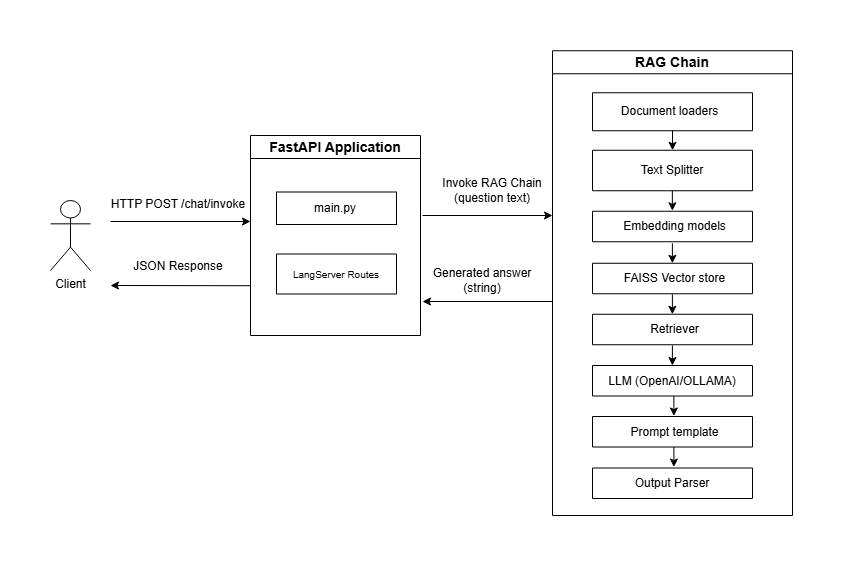

The diagram above was exported from draw.io. Its source (the exported page's mxGraphModel, read from the mxfile embedded in the PNG):
<mxGraphModel dx="2253" dy="777" grid="1" gridSize="10" guides="1" tooltips="1" connect="1" arrows="1" fold="1" page="1" pageScale="1" pageWidth="827" pageHeight="1169" math="0" shadow="0">
  <root>
    <mxCell id="0" />
    <mxCell id="1" parent="0" />
    <mxCell id="Xfzsy6ELyMmptRd_BdmM-1" parent="1" style="shape=umlActor;verticalLabelPosition=bottom;verticalAlign=top;html=1;outlineConnect=0;" value="Client" vertex="1">
      <mxGeometry height="70" width="40" x="-130" y="185" as="geometry" />
    </mxCell>
    <mxCell id="Xfzsy6ELyMmptRd_BdmM-6" parent="1" style="text;html=1;whiteSpace=wrap;strokeColor=none;fillColor=none;align=center;verticalAlign=middle;rounded=0;rotation=0;" value="HTTP POST /chat/invoke" vertex="1">
      <mxGeometry height="41.56" width="140.12" x="-71.85" y="168.44" as="geometry" />
    </mxCell>
    <mxCell id="Xfzsy6ELyMmptRd_BdmM-8" parent="1" style="swimlane;whiteSpace=wrap;html=1;" value="&lt;font style=&quot;font-size: 14px;&quot;&gt;FastAPI Application&lt;/font&gt;" vertex="1">
      <mxGeometry height="200" width="170" x="70" y="120" as="geometry" />
    </mxCell>
    <mxCell id="Xfzsy6ELyMmptRd_BdmM-14" parent="Xfzsy6ELyMmptRd_BdmM-8" style="swimlane;startSize=0;" value="" vertex="1">
      <mxGeometry height="40" width="120" x="26" y="118.5" as="geometry" />
    </mxCell>
    <mxCell id="Xfzsy6ELyMmptRd_BdmM-18" parent="Xfzsy6ELyMmptRd_BdmM-14" style="text;html=1;whiteSpace=wrap;strokeColor=none;fillColor=none;align=center;verticalAlign=middle;rounded=0;" value="&lt;font style=&quot;font-size: 10px;&quot;&gt;LangServer Routes&lt;/font&gt;" vertex="1">
      <mxGeometry height="30" width="90" x="15" y="5" as="geometry" />
    </mxCell>
    <mxCell id="Xfzsy6ELyMmptRd_BdmM-17" parent="Xfzsy6ELyMmptRd_BdmM-8" style="rounded=0;whiteSpace=wrap;html=1;" value="" vertex="1">
      <mxGeometry height="32.5" width="120" x="26" y="56.5" as="geometry" />
    </mxCell>
    <mxCell id="Xfzsy6ELyMmptRd_BdmM-19" parent="Xfzsy6ELyMmptRd_BdmM-8" style="text;html=1;whiteSpace=wrap;strokeColor=none;fillColor=none;align=center;verticalAlign=middle;rounded=0;" value="main.py" vertex="1">
      <mxGeometry height="30" width="60" x="55" y="57.75" as="geometry" />
    </mxCell>
    <mxCell id="Xfzsy6ELyMmptRd_BdmM-9" parent="1" style="swimlane;whiteSpace=wrap;html=1;" value="&lt;font style=&quot;font-size: 14px;&quot;&gt;RAG Chain&lt;/font&gt;" vertex="1">
      <mxGeometry height="464.75" width="240" x="372" y="35.25" as="geometry" />
    </mxCell>
    <mxCell id="Xfzsy6ELyMmptRd_BdmM-21" parent="Xfzsy6ELyMmptRd_BdmM-9" style="swimlane;startSize=0;" value="" vertex="1">
      <mxGeometry height="38" width="160" x="40" y="42" as="geometry" />
    </mxCell>
    <mxCell id="Xfzsy6ELyMmptRd_BdmM-23" parent="Xfzsy6ELyMmptRd_BdmM-21" style="text;html=1;whiteSpace=wrap;strokeColor=none;fillColor=none;align=center;verticalAlign=middle;rounded=0;" value="Document loaders" vertex="1">
      <mxGeometry height="30" width="106.5" x="23.5" y="4" as="geometry" />
    </mxCell>
    <mxCell id="Xfzsy6ELyMmptRd_BdmM-24" parent="Xfzsy6ELyMmptRd_BdmM-9" style="swimlane;startSize=0;" value="" vertex="1">
      <mxGeometry height="40.5" width="160" x="40" y="99.5" as="geometry" />
    </mxCell>
    <mxCell id="Xfzsy6ELyMmptRd_BdmM-25" parent="Xfzsy6ELyMmptRd_BdmM-24" style="text;html=1;whiteSpace=wrap;strokeColor=none;fillColor=none;align=center;verticalAlign=middle;rounded=0;" value="Text Splitter" vertex="1">
      <mxGeometry height="30" width="75.5" x="42.25" y="5.25" as="geometry" />
    </mxCell>
    <mxCell id="Xfzsy6ELyMmptRd_BdmM-26" parent="Xfzsy6ELyMmptRd_BdmM-9" style="swimlane;startSize=0;" value="" vertex="1">
      <mxGeometry height="30.5" width="160" x="40" y="160.5" as="geometry" />
    </mxCell>
    <mxCell id="Xfzsy6ELyMmptRd_BdmM-27" parent="Xfzsy6ELyMmptRd_BdmM-26" style="text;html=1;whiteSpace=wrap;strokeColor=none;fillColor=none;align=center;verticalAlign=middle;rounded=0;" value="Embedding models" vertex="1">
      <mxGeometry height="30" width="116.5" x="23.5" y="0.5" as="geometry" />
    </mxCell>
    <mxCell id="Xfzsy6ELyMmptRd_BdmM-29" parent="Xfzsy6ELyMmptRd_BdmM-9" style="swimlane;startSize=0;" value="" vertex="1">
      <mxGeometry height="30.5" width="160" x="40" y="212.5" as="geometry" />
    </mxCell>
    <mxCell id="Xfzsy6ELyMmptRd_BdmM-30" parent="Xfzsy6ELyMmptRd_BdmM-29" style="text;html=1;whiteSpace=wrap;strokeColor=none;fillColor=none;align=center;verticalAlign=middle;rounded=0;" value="FAISS Vector store" vertex="1">
      <mxGeometry height="30" width="116.5" x="23.5" y="0.5" as="geometry" />
    </mxCell>
    <mxCell id="Xfzsy6ELyMmptRd_BdmM-31" parent="Xfzsy6ELyMmptRd_BdmM-9" style="swimlane;startSize=0;" value="" vertex="1">
      <mxGeometry height="30.5" width="160" x="40" y="263.5" as="geometry" />
    </mxCell>
    <mxCell id="Xfzsy6ELyMmptRd_BdmM-32" parent="Xfzsy6ELyMmptRd_BdmM-31" style="text;html=1;whiteSpace=wrap;strokeColor=none;fillColor=none;align=center;verticalAlign=middle;rounded=0;" value="Retriever" vertex="1">
      <mxGeometry height="30" width="116.5" x="23.5" y="0.5" as="geometry" />
    </mxCell>
    <mxCell id="Xfzsy6ELyMmptRd_BdmM-35" parent="Xfzsy6ELyMmptRd_BdmM-9" style="swimlane;startSize=0;" value="" vertex="1">
      <mxGeometry height="30.5" width="160" x="40" y="314.75" as="geometry">
        <mxRectangle height="40" width="50" x="40" y="349.5" as="alternateBounds" />
      </mxGeometry>
    </mxCell>
    <mxCell id="Xfzsy6ELyMmptRd_BdmM-36" parent="Xfzsy6ELyMmptRd_BdmM-35" style="text;html=1;whiteSpace=wrap;strokeColor=none;fillColor=none;align=center;verticalAlign=middle;rounded=0;" value="&lt;font&gt;LLM (OpenAI/OLLAMA)&lt;/font&gt;" vertex="1">
      <mxGeometry height="30" width="138.25" x="10.88" y="0.5" as="geometry" />
    </mxCell>
    <mxCell id="Xfzsy6ELyMmptRd_BdmM-33" parent="Xfzsy6ELyMmptRd_BdmM-9" style="swimlane;startSize=0;" value="" vertex="1">
      <mxGeometry height="30.5" width="160" x="40" y="365.75" as="geometry" />
    </mxCell>
    <mxCell id="Xfzsy6ELyMmptRd_BdmM-34" parent="Xfzsy6ELyMmptRd_BdmM-33" style="text;html=1;whiteSpace=wrap;strokeColor=none;fillColor=none;align=center;verticalAlign=middle;rounded=0;" value="Prompt template" vertex="1">
      <mxGeometry height="30" width="116.5" x="23.5" y="0.5" as="geometry" />
    </mxCell>
    <mxCell id="Xfzsy6ELyMmptRd_BdmM-37" parent="Xfzsy6ELyMmptRd_BdmM-9" style="swimlane;startSize=0;" value="" vertex="1">
      <mxGeometry height="30.5" width="160" x="40" y="417.25" as="geometry" />
    </mxCell>
    <mxCell id="Xfzsy6ELyMmptRd_BdmM-38" parent="Xfzsy6ELyMmptRd_BdmM-37" style="text;html=1;whiteSpace=wrap;strokeColor=none;fillColor=none;align=center;verticalAlign=middle;rounded=0;" value="&lt;font&gt;Output Parser&lt;/font&gt;" vertex="1">
      <mxGeometry height="30" width="160" as="geometry" />
    </mxCell>
    <mxCell id="Xfzsy6ELyMmptRd_BdmM-46" edge="1" parent="Xfzsy6ELyMmptRd_BdmM-9" source="Xfzsy6ELyMmptRd_BdmM-21" style="endArrow=classic;html=1;rounded=0;exitX=0.5;exitY=1;exitDx=0;exitDy=0;entryX=0.5;entryY=0;entryDx=0;entryDy=0;" target="Xfzsy6ELyMmptRd_BdmM-24" value="">
      <mxGeometry height="50" relative="1" width="50" as="geometry">
        <mxPoint x="-30" y="134.75" as="sourcePoint" />
        <mxPoint x="-30" y="174.75" as="targetPoint" />
      </mxGeometry>
    </mxCell>
    <mxCell id="Xfzsy6ELyMmptRd_BdmM-47" edge="1" parent="Xfzsy6ELyMmptRd_BdmM-9" style="endArrow=classic;html=1;rounded=0;exitX=0.5;exitY=1;exitDx=0;exitDy=0;entryX=0.5;entryY=0;entryDx=0;entryDy=0;" value="">
      <mxGeometry height="50" relative="1" width="50" as="geometry">
        <mxPoint x="119.86000000000001" y="140" as="sourcePoint" />
        <mxPoint x="119.86000000000001" y="160" as="targetPoint" />
      </mxGeometry>
    </mxCell>
    <mxCell id="Xfzsy6ELyMmptRd_BdmM-52" edge="1" parent="Xfzsy6ELyMmptRd_BdmM-9" style="endArrow=classic;html=1;rounded=0;exitX=0.5;exitY=1;exitDx=0;exitDy=0;entryX=0.5;entryY=0;entryDx=0;entryDy=0;" value="">
      <mxGeometry height="50" relative="1" width="50" as="geometry">
        <mxPoint x="121.39999999999998" y="345.25" as="sourcePoint" />
        <mxPoint x="121.39999999999998" y="365.25" as="targetPoint" />
      </mxGeometry>
    </mxCell>
    <mxCell id="Xfzsy6ELyMmptRd_BdmM-53" edge="1" parent="Xfzsy6ELyMmptRd_BdmM-9" style="endArrow=classic;html=1;rounded=0;exitX=0.5;exitY=1;exitDx=0;exitDy=0;entryX=0.5;entryY=0;entryDx=0;entryDy=0;" value="">
      <mxGeometry height="50" relative="1" width="50" as="geometry">
        <mxPoint x="121.39999999999998" y="396.25" as="sourcePoint" />
        <mxPoint x="121.39999999999998" y="416.25" as="targetPoint" />
      </mxGeometry>
    </mxCell>
    <mxCell id="Xfzsy6ELyMmptRd_BdmM-49" edge="1" parent="Xfzsy6ELyMmptRd_BdmM-9" style="endArrow=classic;html=1;rounded=0;entryX=0.5;entryY=0;entryDx=0;entryDy=0;" value="">
      <mxGeometry height="50" relative="1" width="50" as="geometry">
        <mxPoint x="119.89999999999998" y="192.5" as="sourcePoint" />
        <mxPoint x="119.89999999999998" y="212.5" as="targetPoint" />
      </mxGeometry>
    </mxCell>
    <mxCell id="Xfzsy6ELyMmptRd_BdmM-50" edge="1" parent="Xfzsy6ELyMmptRd_BdmM-9" style="endArrow=classic;html=1;rounded=0;exitX=0.5;exitY=1;exitDx=0;exitDy=0;entryX=0.5;entryY=0;entryDx=0;entryDy=0;" value="">
      <mxGeometry height="50" relative="1" width="50" as="geometry">
        <mxPoint x="119.89999999999998" y="243.5" as="sourcePoint" />
        <mxPoint x="119.89999999999998" y="263.5" as="targetPoint" />
      </mxGeometry>
    </mxCell>
    <mxCell id="Xfzsy6ELyMmptRd_BdmM-51" edge="1" parent="Xfzsy6ELyMmptRd_BdmM-9" style="endArrow=classic;html=1;rounded=0;exitX=0.5;exitY=1;exitDx=0;exitDy=0;entryX=0.5;entryY=0;entryDx=0;entryDy=0;" value="">
      <mxGeometry height="50" relative="1" width="50" as="geometry">
        <mxPoint x="119.89999999999998" y="294.75" as="sourcePoint" />
        <mxPoint x="119.89999999999998" y="314.75" as="targetPoint" />
      </mxGeometry>
    </mxCell>
    <mxCell id="Xfzsy6ELyMmptRd_BdmM-40" edge="1" parent="1" style="endArrow=classic;html=1;rounded=0;" value="">
      <mxGeometry height="50" relative="1" width="50" as="geometry">
        <mxPoint x="-70" y="206" as="sourcePoint" />
        <mxPoint x="70" y="206" as="targetPoint" />
      </mxGeometry>
    </mxCell>
    <mxCell id="Xfzsy6ELyMmptRd_BdmM-44" edge="1" parent="1" style="endArrow=classic;html=1;rounded=0;" value="">
      <mxGeometry height="50" relative="1" width="50" as="geometry">
        <mxPoint x="242" y="200" as="sourcePoint" />
        <mxPoint x="372" y="200" as="targetPoint" />
      </mxGeometry>
    </mxCell>
    <mxCell id="Xfzsy6ELyMmptRd_BdmM-45" edge="1" parent="1" style="endArrow=classic;html=1;rounded=0;" value="">
      <mxGeometry height="50" relative="1" width="50" as="geometry">
        <mxPoint x="372" y="286" as="sourcePoint" />
        <mxPoint x="242" y="286" as="targetPoint" />
      </mxGeometry>
    </mxCell>
    <mxCell id="Xfzsy6ELyMmptRd_BdmM-54" parent="1" style="text;html=1;whiteSpace=wrap;strokeColor=none;fillColor=none;align=center;verticalAlign=middle;rounded=0;rotation=0;" value="JSON Response" vertex="1">
      <mxGeometry height="41.56" width="140.12" x="-71.85" y="230" as="geometry" />
    </mxCell>
    <mxCell id="Xfzsy6ELyMmptRd_BdmM-55" edge="1" parent="1" style="endArrow=classic;html=1;rounded=0;" value="">
      <mxGeometry height="50" relative="1" width="50" as="geometry">
        <mxPoint x="70" y="270.22" as="sourcePoint" />
        <mxPoint x="-70" y="270" as="targetPoint" />
      </mxGeometry>
    </mxCell>
    <mxCell id="Xfzsy6ELyMmptRd_BdmM-56" parent="1" style="text;html=1;whiteSpace=wrap;strokeColor=none;fillColor=none;align=center;verticalAlign=middle;rounded=0;" value="Invoke RAG Chain (question text)" vertex="1">
      <mxGeometry height="30" width="120" x="252" y="160" as="geometry" />
    </mxCell>
    <mxCell id="Xfzsy6ELyMmptRd_BdmM-57" parent="1" style="text;html=1;whiteSpace=wrap;strokeColor=none;fillColor=none;align=center;verticalAlign=middle;rounded=0;" value="Generated answer (string)" vertex="1">
      <mxGeometry height="30" width="120" x="242" y="250" as="geometry" />
    </mxCell>
  </root>
</mxGraphModel>